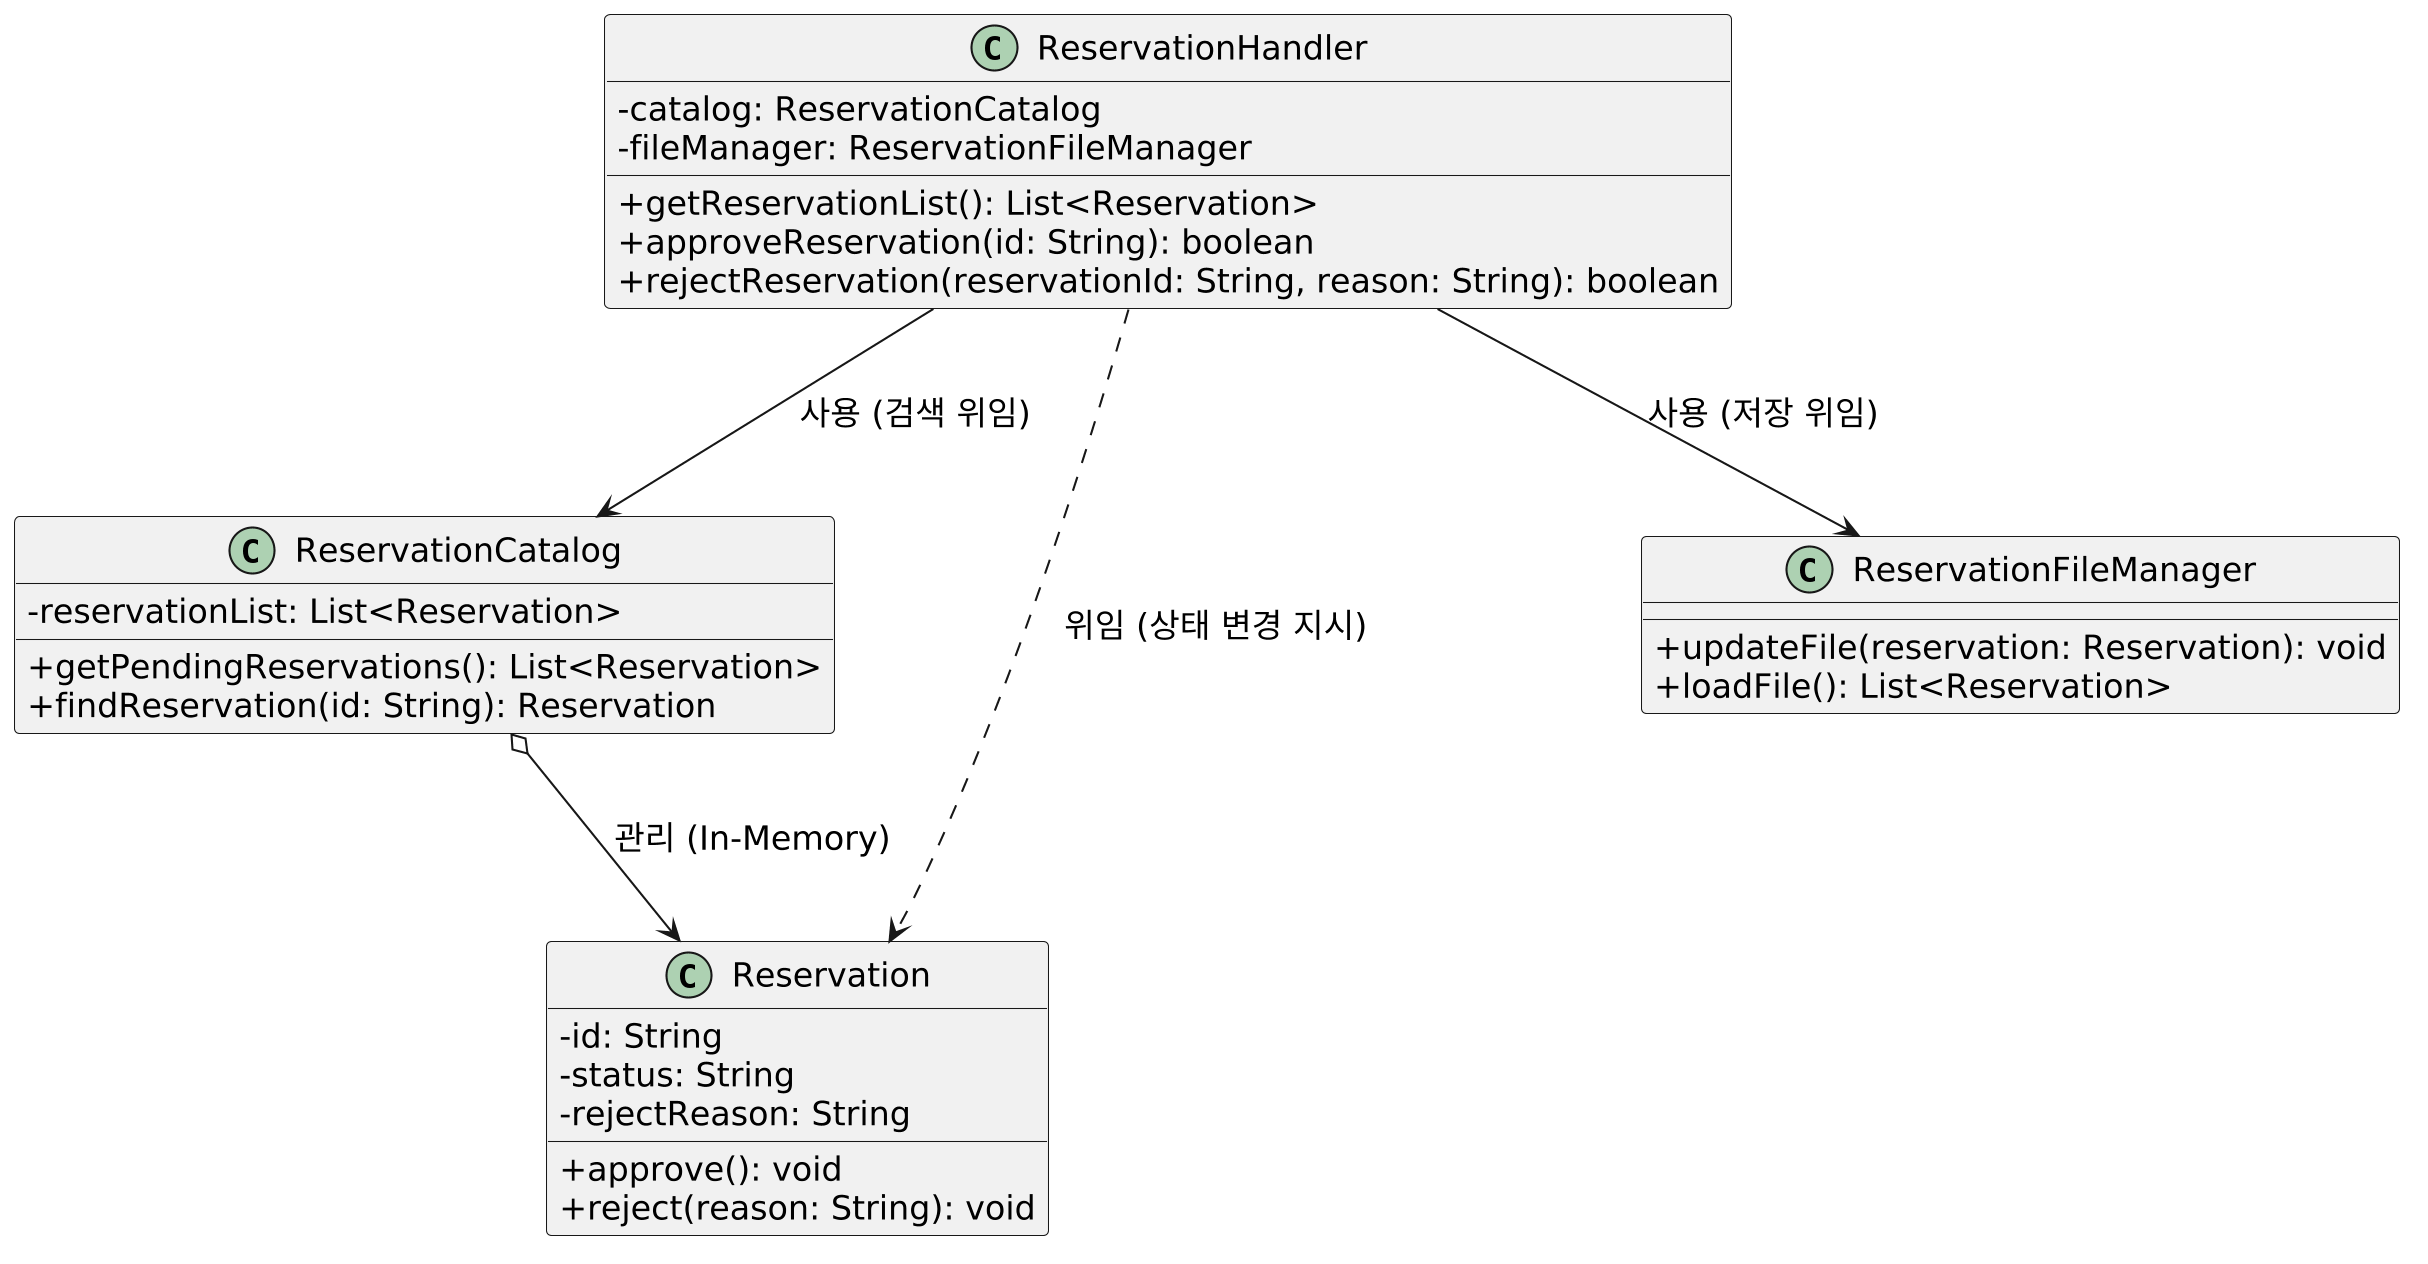

The diagram above was rendered by PlantUML. Its source (embedded in the PNG):
@startuml
skinparam DefaultFontSize 16
skinparam classAttributeIconSize 0
skinparam nodesep 80
skinparam ranksep 80
skinparam dpi 200

class ReservationHandler {
  - catalog: ReservationCatalog
  - fileManager: ReservationFileManager
  + getReservationList(): List<Reservation>
  + approveReservation(id: String): boolean
  + rejectReservation(reservationId: String, reason: String): boolean
}

class ReservationCatalog {
  - reservationList: List<Reservation>
  + getPendingReservations(): List<Reservation>
  + findReservation(id: String): Reservation
}

class Reservation {
  - id: String
  - status: String
  - rejectReason: String
  + approve(): void
  + reject(reason: String): void
}

class ReservationFileManager {
  + updateFile(reservation: Reservation): void
  + loadFile(): List<Reservation>
}

' 관계 정의
ReservationHandler --> ReservationCatalog : "사용 (검색 위임)"
ReservationHandler --> ReservationFileManager : "사용 (저장 위임)"
ReservationHandler ..> Reservation : "위임 (상태 변경 지시)"

ReservationCatalog o--> Reservation : "관리 (In-Memory)"
@enduml